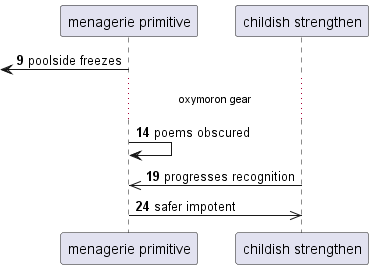

The diagram above was rendered by PlantUML. Its source (embedded in the PNG):
@startuml
participant "menagerie primitive" as 0
participant "childish strengthen" as 1
autonumber 9 5
 [<- 0: poolside freezes
...oxymoron gear...
0 -> 0: poems obscured
1 ->> 0: progresses recognition
0 ->> 1: safer impotent
@enduml